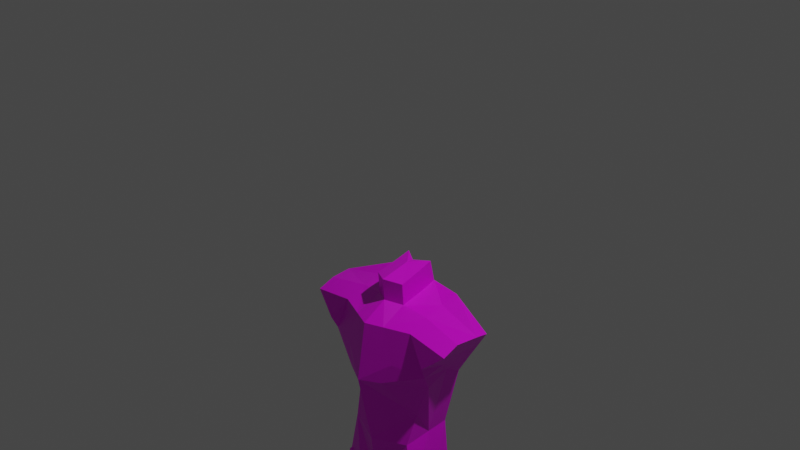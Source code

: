 # Source: human.blend  (saved by Blender 2.83.21; exported with 4.5.12 LTS)
import bpy
from mathutils import Matrix  # noqa: F401  (used for matrix-valued properties, if any)

bpy.ops.wm.read_factory_settings(use_empty=True)
scene = bpy.context.scene
scene.name = 'Scene'

# ---- collections
col_collection = bpy.data.collections.new('Collection'); scene.collection.children.link(col_collection)

# ---- images (referenced by path relative to the original .blend; pixels are not part of the script)
import os
ASSET_DIR = os.environ.get("B2B_ASSET_DIR", "")  # directory of the original .blend (textures are referenced by path, not embedded)
HERE = os.path.dirname(os.path.abspath(__file__))  # packed textures are extracted next to this script under _unpacked/

def load_image(name, relpath, width, height, colorspace="sRGB"):
    """Load a texture the original file referenced (path relative to the .blend, or extracted next to this script)."""
    p = next((c for c in (os.path.join(HERE, relpath), os.path.join(ASSET_DIR, relpath)) if relpath and os.path.exists(c)), "")
    if p:
        img = bpy.data.images.load(p, check_existing=True)
        img.name = name
    else:  # same state as the original file: an image datablock whose file is absent (Cycles renders it pink)
        img = bpy.data.images.new(name, width, height)
        img.source = "FILE"
        img.filepath = "//" + (relpath or name)
    img.colorspace_settings.name = colorspace
    return img
img_x = load_image('無題', '', 1024, 1024, 'sRGB')

# ---- materials (node trees are filled in below, after node groups)
mat_material = bpy.data.materials.new('Material')
mat_material.alpha_threshold = 0.0
mat_material.use_transparent_shadow = False
mat_material.line_color = (0.0, 0.0, 0.0, 1.0)

# ---- material node trees
mat_material.use_nodes = True; mat_material.node_tree.nodes.clear()
_N = mat_material.node_tree.nodes; _L = mat_material.node_tree.links
n0 = _N.new('ShaderNodeOutputMaterial'); n0.name = 'Material Output'; n0.location = (300, 300)
n1 = _N.new('ShaderNodeBsdfPrincipled'); n1.name = 'Principled BSDF'; n1.location = (10, 300)
n1.distribution = 'GGX'
n1.subsurface_method = 'BURLEY'
n1.inputs[2].default_value = 0.4
n1.inputs[3].default_value = 1.45
n1.inputs[27].default_value = (0.0, 0.0, 0.0, 1.0)
n1.inputs[28].default_value = 1.0
n2 = _N.new('ShaderNodeTexImage'); n2.name = '画像テクスチャ'; n2.location = (-304, 167)
n2.image = img_x
_L.new(n1.outputs[0], n0.inputs[0])
_L.new(n2.outputs[0], n1.inputs[0])
n0.is_active_output = True

# ---- world
world_world = bpy.data.worlds.new('World'); scene.world = world_world
world_world.use_nodes = True; world_world.node_tree.nodes.clear()
_N = world_world.node_tree.nodes; _L = world_world.node_tree.links
n0 = _N.new('ShaderNodeOutputWorld'); n0.name = 'World Output'; n0.location = (300, 300)
n1 = _N.new('ShaderNodeBackground'); n1.name = 'Background'; n1.location = (10, 300)
n1.inputs[0].default_value = (0.05088, 0.05088, 0.05088, 1.0)
_L.new(n1.outputs[0], n0.inputs[0])
n0.is_active_output = True
world_world.color = (0.05088, 0.05088, 0.05088)
world_world.use_sun_shadow = False
world_world.sun_shadow_jitter_overblur = 0.0

# ---- cameras
cam_camera = bpy.data.cameras.new('Camera')
cam_camera.clip_end = 100.0
cam_camera.ortho_scale = 7.314

# ---- lights
light_light = bpy.data.lights.new('Light', 'POINT')
light_light.transmission_factor = 0.0
light_light.energy = 1000.0
light_light.shadow_soft_size = 0.1
light_light.shadow_maximum_resolution = 0.006
light_light.use_absolute_resolution = True

# ---- meshes
me_cube_001 = bpy.data.meshes.new('Cube.001')
me_cube_001.from_pydata([(-0.9562, 0.3231, 0.9513), (-0.5076, 0.2771, -1.0), (-0.9562, -0.2947, 0.9294), (-0.5076, -0.2739, -1.0), (-0.6536, -0.1992, 0.3803), (-0.7609, 0.2905, 0.6103), (-0.4632, 0.2536, -0.3484), (-0.3989, -0.2652, -0.4593), (0.0, 0.3781, -1.0), (0.0, -0.4908, 1.0), (0.0, -0.3781, -1.0), (0.0, 0.2522, 1.236), (0.0, 0.4263, 0.2523), (0.0, -0.5927, 0.3464), (0.0, -0.4168, -0.4932), (0.0, 0.245, -0.6488), (-0.3427, 0.41, 0.6289), (-0.4791, 0.3648, 1.205), (-0.4806, -0.3009, 1.0), (-0.7014, -0.3548, 0.7033), (-0.2415, -0.3781, -1.0), (-0.6216, 0.2822, 0.3707), (-0.252, 0.3852, 0.3537), (-0.3919, 0.3419, 0.2863), (-0.2403, 0.2403, -0.4756), (-0.1271, 0.2676, -0.4839), (-0.3036, 0.3662, 0.3288), (-0.1935, 0.2468, -0.479), (-0.1354, 0.3913, 0.3759), (-0.1634, 0.3515, 1.247), (-0.4469, -0.163, -0.09014), (-0.2292, -0.4803, 0.362), (-0.9863, 0.1498, 1.001), (-0.4509, 0.1865, 1.127), (-0.9546, -0.1053, 1.004), (-0.4694, -0.06429, 1.089), (-0.2298, 0.3311, -1.0), (-0.2052, 0.2739, -0.6464), (-0.5076, 0.02202, -1.0), (-0.4354, 0.02923, -0.3964), (-0.6354, 0.08149, 0.4776), (-0.4109, 0.3874, 0.9171), (-0.8586, 0.3068, 0.7808), (-0.7232, 0.09932, 0.6161), (0.0, -0.2123, 1.163), (-0.7007, -0.04533, 0.6185), (-0.7515, -0.1439, 0.728), (-0.8137, 0.1177, 0.7586), (-0.3266, -0.4195, 0.6034), (0.0, 0.4376, 0.7773), (-0.1489, 0.3721, 0.7976), (0.0, -0.5456, 0.6484), (-0.6794, -0.2833, 0.5548), (0.0, -0.4945, -0.1222), (-0.1823, -0.1122, 1.134), (-0.1714, 0.179, 1.197), (-0.1983, -0.4124, 1.0), (-0.1634, 0.2939, 1.496), (0.0, 0.1945, 1.484), (0.0, 0.1167, 1.489), (0.0, -0.2295, 1.412), (-0.1823, -0.1294, 1.383), (-0.1714, 0.1213, 1.446)], [], [(54, 44, 60, 61), (13, 51, 48, 31), (50, 16, 41), (7, 30, 4, 40, 39), (14, 53, 30, 7), (10, 14, 7, 20), (3, 7, 39, 38), (1, 6, 24, 36), (6, 21, 23, 24), (42, 0, 17, 41), (16, 50, 28, 22), (19, 18, 2), (20, 7, 3), (22, 26, 23, 16), (24, 23, 26, 27), (25, 22, 28), (27, 26, 22, 25), (28, 50, 49, 12), (30, 31, 4), (32, 33, 17, 0), (18, 35, 34, 2), (35, 33, 32, 34), (37, 24, 27), (36, 24, 37), (27, 25, 15, 37), (20, 36, 8, 10), (37, 15, 8, 36), (16, 23, 21, 5), (38, 39, 6, 1), (39, 40, 5, 21, 6), (5, 43, 47, 42), (40, 45, 43), (19, 46, 45, 52), (5, 42, 41, 16), (40, 43, 5), (42, 47, 32, 0), (43, 45, 46, 47), (52, 45, 40, 4), (33, 55, 29, 17), (32, 47, 46, 34), (41, 17, 29, 50), (34, 46, 19, 2), (49, 50, 29, 11), (18, 48, 56), (52, 48, 18, 19), (31, 48, 52, 4), (44, 54, 56, 9), (11, 29, 57, 58), (56, 54, 35, 18), (54, 55, 33, 35), (56, 48, 51, 9), (57, 62, 59, 58), (59, 62, 61, 60), (55, 54, 61, 62), (29, 55, 62, 57), (30, 53, 13, 31), (28, 12, 15, 25)])
_uv = me_cube_001.uv_layers.new(name='UVMap')
_uv.uv.foreach_set('vector', [0.7753, 0.6564, 0.75, 0.6299, 0.75, 0.6299, 0.7753, 0.6564, 0.5017, 0.875, 0.5587, 0.875, 0.548, 0.9351, 0.5017, 0.9327, 0.5614, 0.3491, 0.5017, 0.2888, 0.5634, 0.3019, 0.4384, 0.0, 0.4771, 0.0, 0.5017, 0.0, 0.5017, 0.1058, 0.4384, 0.1419, 0.4384, 0.875, 0.4664, 0.875, 0.4771, 1.0, 0.4384, 1.0, 0.375, 0.875, 0.4384, 0.875, 0.4384, 1.0, 0.375, 0.934, 0.375, 0.0, 0.4384, 0.0, 0.4384, 0.1419, 0.375, 0.1343, 0.375, 0.25, 0.4384, 0.25, 0.4384, 0.3101, 0.375, 0.3169, 0.4384, 0.25, 0.4875, 0.25, 0.4935, 0.2833, 0.4384, 0.3101, 0.5634, 0.25, 0.625, 0.25, 0.625, 0.3151, 0.5634, 0.3019, 0.5017, 0.2888, 0.5614, 0.3491, 0.5017, 0.3502, 0.499, 0.3139, 0.566, 1.0, 0.625, 0.9423, 0.625, 1.0, 0.375, 0.934, 0.4384, 1.0, 0.375, 1.0, 0.499, 0.3139, 0.4969, 0.3026, 0.4935, 0.2833, 0.5017, 0.2888, 0.4384, 0.3101, 0.4935, 0.2833, 0.4969, 0.3026, 0.4384, 0.3228, 0.4384, 0.3407, 0.499, 0.3139, 0.5017, 0.3502, 0.4384, 0.3228, 0.4969, 0.3026, 0.499, 0.3139, 0.4384, 0.3407, 0.5017, 0.3502, 0.5614, 0.3491, 0.5612, 0.375, 0.5017, 0.375, 0.4771, 1.0, 0.5017, 0.9327, 0.5017, 1.0, 0.875, 0.6145, 0.8107, 0.6115, 0.8099, 0.5, 0.875, 0.5, 0.8173, 0.75, 0.8151, 0.6982, 0.875, 0.702, 0.875, 0.75, 0.8151, 0.6982, 0.8107, 0.6115, 0.875, 0.6145, 0.875, 0.702, 0.418, 0.3209, 0.4384, 0.3101, 0.4384, 0.3228, 0.375, 0.3169, 0.4384, 0.3101, 0.418, 0.3209, 0.4384, 0.3228, 0.4384, 0.3407, 0.4384, 0.375, 0.418, 0.3209, 0.191, 0.75, 0.1919, 0.5, 0.25, 0.5, 0.25, 0.75, 0.418, 0.3209, 0.4384, 0.375, 0.375, 0.375, 0.375, 0.3169, 0.5017, 0.2888, 0.4935, 0.2833, 0.4875, 0.25, 0.5017, 0.25, 0.375, 0.1343, 0.4384, 0.1419, 0.4384, 0.25, 0.375, 0.25, 0.4384, 0.1419, 0.5017, 0.1058, 0.5017, 0.25, 0.4875, 0.25, 0.4384, 0.25, 0.5017, 0.25, 0.5325, 0.2825, 0.5641, 0.4644, 0.5634, 0.25, 0.5017, 0.1058, 0.5374, 0.4744, 0.5325, 0.2825, 0.566, 1.0, 0.5651, 0.7609, 0.5374, 0.4744, 0.5364, 1.0, 0.5017, 0.25, 0.5634, 0.25, 0.5634, 0.3019, 0.5017, 0.2888, 0.5017, 0.1058, 0.5325, 0.2825, 0.5017, 0.25, 0.5634, 0.25, 0.5641, 0.4644, 0.875, 0.6145, 0.625, 0.25, 0.5325, 0.2825, 0.5374, 0.4744, 0.5651, 0.7609, 0.5641, 0.4644, 0.5364, 1.0, 0.5374, 0.4744, 0.5017, 0.1058, 0.5017, 1.0, 0.8107, 0.6115, 0.7731, 0.5878, 0.7771, 0.5, 0.8099, 0.5, 0.875, 0.6145, 0.5641, 0.4644, 0.5651, 0.7609, 0.875, 0.702, 0.5634, 0.3019, 0.625, 0.3151, 0.625, 0.3479, 0.5614, 0.3491, 0.875, 0.702, 0.5651, 0.7609, 0.566, 1.0, 0.875, 0.75, 0.5612, 0.375, 0.5614, 0.3491, 0.625, 0.3479, 0.625, 0.375, 0.625, 0.9423, 0.548, 0.9351, 0.625, 0.9028, 0.5364, 1.0, 0.548, 0.9351, 0.625, 0.9423, 0.566, 1.0, 0.5017, 0.9327, 0.548, 0.9351, 0.5364, 1.0, 0.5017, 1.0, 0.75, 0.6299, 0.7753, 0.6564, 0.7778, 0.75, 0.75, 0.75, 0.625, 0.375, 0.625, 0.3479, 0.625, 0.3479, 0.625, 0.375, 0.7778, 0.75, 0.7753, 0.6564, 0.8151, 0.6982, 0.8173, 0.75, 0.7753, 0.6564, 0.7731, 0.5878, 0.8107, 0.6115, 0.8151, 0.6982, 0.625, 0.9028, 0.548, 0.9351, 0.5587, 0.875, 0.625, 0.875, 0.7771, 0.5, 0.7731, 0.5878, 0.75, 0.5732, 0.75, 0.5, 0.75, 0.5732, 0.7731, 0.5878, 0.7753, 0.6564, 0.75, 0.6299, 0.7731, 0.5878, 0.7753, 0.6564, 0.7753, 0.6564, 0.7731, 0.5878, 0.7771, 0.5, 0.7731, 0.5878, 0.7731, 0.5878, 0.7771, 0.5, 0.4771, 1.0, 0.4664, 0.875, 0.5017, 0.875, 0.5017, 0.9327, 0.5017, 0.3502, 0.5017, 0.375, 0.4384, 0.375, 0.4384, 0.3407])
me_cube_001.materials.append(mat_material)
me_cube_001.use_remesh_preserve_volume = False
me_cube_001.use_remesh_preserve_attributes = False
me_cube_001.use_mirror_vertex_groups = False
me_cube_001.update()
me_cube_003 = bpy.data.meshes.new('Cube.003')
me_cube_003.from_pydata([(-0.5133, 0.767, 1.0), (-1.443, 0.4308, -1.028), (-0.5133, -0.767, 1.0), (-1.443, -0.4308, -1.028), (-1.78, 0.767, 1.008), (-2.094, 0.4308, -1.028), (-1.78, -0.767, 1.008), (-2.094, -0.4308, -1.028), (-1.233, 0.2598, 0.08196), (-2.145, -0.2598, 0.08196), (-1.233, -0.2598, 0.08196), (-2.145, 0.2598, 0.08196), (-1.24, 0.2741, -0.1685), (-1.24, -0.2741, -0.1685), (-2.19, 0.2741, -0.1685), (-2.19, -0.2741, -0.1685), (-2.298, -0.6148, 0.4015), (-0.9196, 0.6148, 0.4015), (-0.9196, -0.6148, 0.4015), (-2.298, 0.6148, 0.4015), (-1.138, 0.4675, -0.4413), (-1.138, -0.4675, -0.4413), (-2.323, 0.4675, -0.4413), (-2.323, -0.4675, -0.4413), (-1.279, 0.4841, -0.6352), (-1.279, -0.4841, -0.6352), (-2.233, 0.4841, -0.6352), (-2.233, -0.4841, -0.6352)], [], [(0, 4, 6, 2), (18, 2, 6, 16), (16, 6, 4, 19), (5, 1, 3, 7), (17, 0, 2, 18), (19, 4, 0, 17), (14, 11, 8, 12), (12, 8, 10, 13), (15, 9, 11, 14), (13, 10, 9, 15), (21, 13, 15, 23), (23, 15, 14, 22), (20, 12, 13, 21), (22, 14, 12, 20), (11, 19, 17, 8), (8, 17, 18, 10), (9, 16, 19, 11), (10, 18, 16, 9), (26, 22, 20, 24), (24, 20, 21, 25), (27, 23, 22, 26), (25, 21, 23, 27), (3, 25, 27, 7), (7, 27, 26, 5), (1, 24, 25, 3), (5, 26, 24, 1)])
_uv = me_cube_003.uv_layers.new(name='UVMap')
_uv.uv.foreach_set('vector', [0.625, 0.5, 0.875, 0.5, 0.875, 0.75, 0.625, 0.75, 0.5617, 0.75, 0.625, 0.75, 0.625, 1.0, 0.5617, 1.0, 0.5617, 0.0, 0.625, 0.0, 0.625, 0.25, 0.5617, 0.25, 0.125, 0.5, 0.375, 0.5, 0.375, 0.75, 0.125, 0.75, 0.5617, 0.5, 0.625, 0.5, 0.625, 0.75, 0.5617, 0.75, 0.5617, 0.25, 0.625, 0.25, 0.625, 0.5, 0.5617, 0.5, 0.4789, 0.25, 0.5279, 0.25, 0.5279, 0.5, 0.4789, 0.5, 0.4789, 0.5, 0.5279, 0.5, 0.5279, 0.75, 0.4789, 0.75, 0.4789, 0.0, 0.5279, 0.0, 0.5279, 0.25, 0.4789, 0.25, 0.4789, 0.75, 0.5279, 0.75, 0.5279, 1.0, 0.4789, 1.0, 0.4446, 0.75, 0.4789, 0.75, 0.4789, 1.0, 0.4446, 1.0, 0.4446, 0.0, 0.4789, 0.0, 0.4789, 0.25, 0.4446, 0.25, 0.4446, 0.5, 0.4789, 0.5, 0.4789, 0.75, 0.4446, 0.75, 0.4446, 0.25, 0.4789, 0.25, 0.4789, 0.5, 0.4446, 0.5, 0.5279, 0.25, 0.5617, 0.25, 0.5617, 0.5, 0.5279, 0.5, 0.5279, 0.5, 0.5617, 0.5, 0.5617, 0.75, 0.5279, 0.75, 0.5279, 0.0, 0.5617, 0.0, 0.5617, 0.25, 0.5279, 0.25, 0.5279, 0.75, 0.5617, 0.75, 0.5617, 1.0, 0.5279, 1.0, 0.4049, 0.25, 0.4446, 0.25, 0.4446, 0.5, 0.4049, 0.5, 0.4049, 0.5, 0.4446, 0.5, 0.4446, 0.75, 0.4049, 0.75, 0.4049, 0.0, 0.4446, 0.0, 0.4446, 0.25, 0.4049, 0.25, 0.4049, 0.75, 0.4446, 0.75, 0.4446, 1.0, 0.4049, 1.0, 0.375, 0.75, 0.4049, 0.75, 0.4049, 1.0, 0.375, 1.0, 0.375, 0.0, 0.4049, 0.0, 0.4049, 0.25, 0.375, 0.25, 0.375, 0.5, 0.4049, 0.5, 0.4049, 0.75, 0.375, 0.75, 0.375, 0.25, 0.4049, 0.25, 0.4049, 0.5, 0.375, 0.5])
me_cube_003.materials.append(mat_material)
me_cube_003.use_remesh_preserve_volume = False
me_cube_003.use_remesh_preserve_attributes = False
me_cube_003.use_mirror_vertex_groups = False
me_cube_003.update()

# ---- objects
ob_light = bpy.data.objects.new('Light', light_light)
ob_camera = bpy.data.objects.new('Camera', cam_camera)
ob_cube_001 = bpy.data.objects.new('Cube.001', me_cube_001)
ob_cube_003 = bpy.data.objects.new('Cube.003', me_cube_003)

# ---- transforms, parenting, visibility, modifiers, constraints
ob_light.location = (4.076, 1.005, 5.904)
ob_light.rotation_euler = (0.6503, 0.05522, 1.866)
ob_light.lock_rotations_4d = False
ob_light.empty_display_type = 'ARROWS'
ob_light.color = (0.0, 0.0, 0.0, 0.0)
ob_light.lineart.crease_threshold = 0.0
ob_camera.location = (7.359, -6.926, 4.958)
ob_camera.rotation_euler = (1.109, 0.0, 0.8149)
ob_camera.lock_rotations_4d = False
ob_camera.empty_display_type = 'ARROWS'
ob_camera.color = (0.0, 0.0, 0.0, 0.0)
ob_camera.display_type = 'WIRE'
ob_camera.lineart.crease_threshold = 0.0
ob_cube_001.location = (0.0, 0.0, -2.025)
ob_cube_001.lock_rotations_4d = False
ob_cube_001.empty_display_type = 'ARROWS'
ob_cube_001.lineart.crease_threshold = 0.0
_m = ob_cube_001.modifiers.new('ミラー', 'MIRROR')
ob_cube_003.location = (0.0005796, 0.0, -4.277)
ob_cube_003.scale = (0.2872, 0.3846, 1.254)
ob_cube_003.lock_rotations_4d = False
ob_cube_003.empty_display_type = 'ARROWS'
ob_cube_003.lineart.crease_threshold = 0.0
_m = ob_cube_003.modifiers.new('ミラー', 'MIRROR')

# ---- collection membership
col_collection.objects.link(ob_light)
col_collection.objects.link(ob_camera)
col_collection.objects.link(ob_cube_001)
col_collection.objects.link(ob_cube_003)

# ---- scene / render settings (as saved in the file)
scene.camera = ob_camera
scene.frame_start = 1; scene.frame_end = 250; scene.frame_set(1)
scene.render.engine = 'BLENDER_EEVEE_NEXT'
scene.cycles.use_denoising = False
scene.cycles.samples = 128
scene.cycles.sampling_pattern = 'TABULATED_SOBOL'
scene.cycles.use_adaptive_sampling = False
scene.cycles.use_light_tree = False
scene.view_settings.view_transform = 'Filmic'
bpy.context.view_layer.update()
